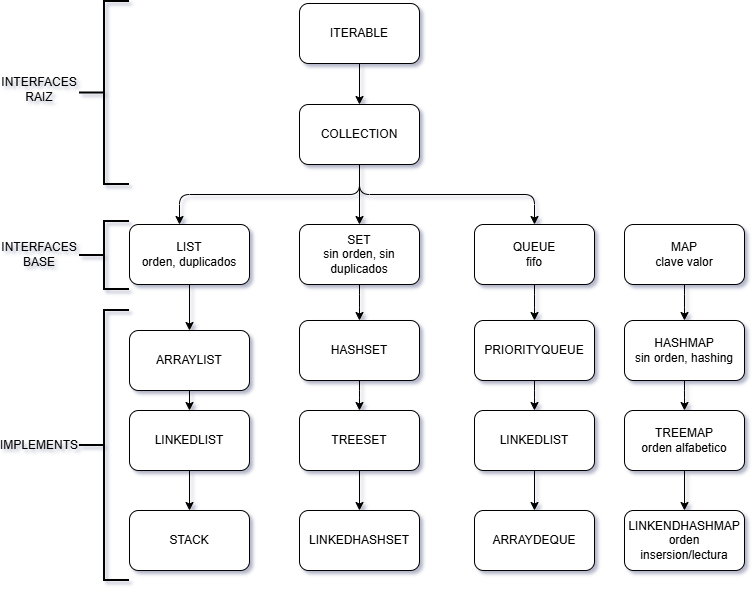

The diagram above was exported from draw.io. Its source (the exported page's mxGraphModel, read from the mxfile embedded in the PNG):
<mxGraphModel dx="1426" dy="743" grid="0" gridSize="10" guides="1" tooltips="1" connect="1" arrows="1" fold="1" page="1" pageScale="1" pageWidth="850" pageHeight="1100" background="none" math="0" shadow="1" adaptiveColors="none">
  <root>
    <mxCell id="0" />
    <mxCell id="1" parent="0" />
    <mxCell id="-tVdVsIpWhHrKZE6M3xZ-3" value="" style="edgeStyle=orthogonalEdgeStyle;rounded=1;orthogonalLoop=1;jettySize=auto;html=1;labelBackgroundColor=none;fontColor=default;" parent="1" source="-tVdVsIpWhHrKZE6M3xZ-1" target="-tVdVsIpWhHrKZE6M3xZ-2" edge="1">
      <mxGeometry relative="1" as="geometry" />
    </mxCell>
    <mxCell id="-tVdVsIpWhHrKZE6M3xZ-1" value="ITERABLE" style="rounded=1;whiteSpace=wrap;html=1;labelBackgroundColor=none;" parent="1" vertex="1">
      <mxGeometry x="320" y="99" width="120" height="60" as="geometry" />
    </mxCell>
    <mxCell id="-tVdVsIpWhHrKZE6M3xZ-5" value="" style="edgeStyle=orthogonalEdgeStyle;rounded=1;orthogonalLoop=1;jettySize=auto;html=1;exitX=0.5;exitY=1;exitDx=0;exitDy=0;labelBackgroundColor=none;fontColor=default;" parent="1" source="-tVdVsIpWhHrKZE6M3xZ-2" target="-tVdVsIpWhHrKZE6M3xZ-4" edge="1">
      <mxGeometry relative="1" as="geometry">
        <Array as="points">
          <mxPoint x="380" y="290" />
          <mxPoint x="200" y="290" />
        </Array>
      </mxGeometry>
    </mxCell>
    <mxCell id="-tVdVsIpWhHrKZE6M3xZ-7" value="" style="edgeStyle=orthogonalEdgeStyle;rounded=1;orthogonalLoop=1;jettySize=auto;html=1;labelBackgroundColor=none;fontColor=default;" parent="1" source="-tVdVsIpWhHrKZE6M3xZ-2" target="-tVdVsIpWhHrKZE6M3xZ-6" edge="1">
      <mxGeometry relative="1" as="geometry" />
    </mxCell>
    <mxCell id="-tVdVsIpWhHrKZE6M3xZ-23" value="" style="edgeStyle=orthogonalEdgeStyle;rounded=1;orthogonalLoop=1;jettySize=auto;html=1;labelBackgroundColor=none;fontColor=default;" parent="1" edge="1">
      <mxGeometry relative="1" as="geometry">
        <Array as="points">
          <mxPoint x="380" y="290" />
          <mxPoint x="555" y="290" />
        </Array>
        <mxPoint x="380" y="260" as="sourcePoint" />
        <mxPoint x="555" y="320" as="targetPoint" />
      </mxGeometry>
    </mxCell>
    <mxCell id="-tVdVsIpWhHrKZE6M3xZ-2" value="COLLECTION" style="rounded=1;whiteSpace=wrap;html=1;labelBackgroundColor=none;" parent="1" vertex="1">
      <mxGeometry x="320" y="200" width="120" height="60" as="geometry" />
    </mxCell>
    <mxCell id="-tVdVsIpWhHrKZE6M3xZ-11" value="" style="edgeStyle=orthogonalEdgeStyle;rounded=1;orthogonalLoop=1;jettySize=auto;html=1;labelBackgroundColor=none;fontColor=default;" parent="1" source="-tVdVsIpWhHrKZE6M3xZ-4" target="-tVdVsIpWhHrKZE6M3xZ-10" edge="1">
      <mxGeometry relative="1" as="geometry" />
    </mxCell>
    <mxCell id="-tVdVsIpWhHrKZE6M3xZ-4" value="LIST&lt;div&gt;&lt;span style=&quot;background-color: transparent; color: light-dark(rgb(0, 0, 0), rgb(255, 255, 255));&quot;&gt;orden,&amp;nbsp;&lt;/span&gt;&lt;span style=&quot;background-color: transparent; color: light-dark(rgb(0, 0, 0), rgb(255, 255, 255));&quot;&gt;duplicados&lt;/span&gt;&lt;/div&gt;" style="rounded=1;whiteSpace=wrap;html=1;labelBackgroundColor=none;" parent="1" vertex="1">
      <mxGeometry x="150" y="320" width="120" height="60" as="geometry" />
    </mxCell>
    <mxCell id="-tVdVsIpWhHrKZE6M3xZ-15" value="" style="edgeStyle=orthogonalEdgeStyle;rounded=1;orthogonalLoop=1;jettySize=auto;html=1;labelBackgroundColor=none;fontColor=default;" parent="1" source="-tVdVsIpWhHrKZE6M3xZ-6" target="-tVdVsIpWhHrKZE6M3xZ-14" edge="1">
      <mxGeometry relative="1" as="geometry" />
    </mxCell>
    <mxCell id="-tVdVsIpWhHrKZE6M3xZ-6" value="SET&lt;div&gt;sin orden, sin duplicados&lt;/div&gt;" style="rounded=1;whiteSpace=wrap;html=1;labelBackgroundColor=none;" parent="1" vertex="1">
      <mxGeometry x="320" y="320" width="120" height="60" as="geometry" />
    </mxCell>
    <mxCell id="-tVdVsIpWhHrKZE6M3xZ-19" value="" style="edgeStyle=orthogonalEdgeStyle;rounded=1;orthogonalLoop=1;jettySize=auto;html=1;labelBackgroundColor=none;fontColor=default;" parent="1" source="-tVdVsIpWhHrKZE6M3xZ-8" target="-tVdVsIpWhHrKZE6M3xZ-18" edge="1">
      <mxGeometry relative="1" as="geometry" />
    </mxCell>
    <mxCell id="-tVdVsIpWhHrKZE6M3xZ-8" value="MAP&lt;div&gt;clave valor&lt;/div&gt;" style="rounded=1;whiteSpace=wrap;html=1;labelBackgroundColor=none;" parent="1" vertex="1">
      <mxGeometry x="645" y="320" width="120" height="60" as="geometry" />
    </mxCell>
    <mxCell id="-tVdVsIpWhHrKZE6M3xZ-13" value="" style="edgeStyle=orthogonalEdgeStyle;rounded=1;orthogonalLoop=1;jettySize=auto;html=1;labelBackgroundColor=none;fontColor=default;" parent="1" source="-tVdVsIpWhHrKZE6M3xZ-10" target="-tVdVsIpWhHrKZE6M3xZ-12" edge="1">
      <mxGeometry relative="1" as="geometry" />
    </mxCell>
    <mxCell id="-tVdVsIpWhHrKZE6M3xZ-10" value="ARRAYLIST" style="rounded=1;whiteSpace=wrap;html=1;labelBackgroundColor=none;" parent="1" vertex="1">
      <mxGeometry x="150" y="426" width="120" height="60" as="geometry" />
    </mxCell>
    <mxCell id="-tVdVsIpWhHrKZE6M3xZ-44" value="" style="edgeStyle=orthogonalEdgeStyle;rounded=1;orthogonalLoop=1;jettySize=auto;html=1;labelBackgroundColor=none;fontColor=default;" parent="1" source="-tVdVsIpWhHrKZE6M3xZ-12" target="-tVdVsIpWhHrKZE6M3xZ-43" edge="1">
      <mxGeometry relative="1" as="geometry" />
    </mxCell>
    <mxCell id="-tVdVsIpWhHrKZE6M3xZ-12" value="LINKEDLIST" style="rounded=1;whiteSpace=wrap;html=1;labelBackgroundColor=none;" parent="1" vertex="1">
      <mxGeometry x="150" y="506" width="120" height="60" as="geometry" />
    </mxCell>
    <mxCell id="-tVdVsIpWhHrKZE6M3xZ-17" value="" style="edgeStyle=orthogonalEdgeStyle;rounded=1;orthogonalLoop=1;jettySize=auto;html=1;labelBackgroundColor=none;fontColor=default;" parent="1" source="-tVdVsIpWhHrKZE6M3xZ-14" target="-tVdVsIpWhHrKZE6M3xZ-16" edge="1">
      <mxGeometry relative="1" as="geometry" />
    </mxCell>
    <mxCell id="-tVdVsIpWhHrKZE6M3xZ-14" value="HASHSET" style="rounded=1;whiteSpace=wrap;html=1;labelBackgroundColor=none;" parent="1" vertex="1">
      <mxGeometry x="320" y="416" width="120" height="60" as="geometry" />
    </mxCell>
    <mxCell id="-tVdVsIpWhHrKZE6M3xZ-46" value="" style="edgeStyle=orthogonalEdgeStyle;rounded=1;orthogonalLoop=1;jettySize=auto;html=1;labelBackgroundColor=none;fontColor=default;" parent="1" source="-tVdVsIpWhHrKZE6M3xZ-16" target="-tVdVsIpWhHrKZE6M3xZ-45" edge="1">
      <mxGeometry relative="1" as="geometry" />
    </mxCell>
    <mxCell id="-tVdVsIpWhHrKZE6M3xZ-16" value="TREESET" style="rounded=1;whiteSpace=wrap;html=1;labelBackgroundColor=none;" parent="1" vertex="1">
      <mxGeometry x="320" y="506" width="120" height="60" as="geometry" />
    </mxCell>
    <mxCell id="-tVdVsIpWhHrKZE6M3xZ-21" value="" style="edgeStyle=orthogonalEdgeStyle;rounded=1;orthogonalLoop=1;jettySize=auto;html=1;labelBackgroundColor=none;fontColor=default;" parent="1" source="-tVdVsIpWhHrKZE6M3xZ-18" target="-tVdVsIpWhHrKZE6M3xZ-20" edge="1">
      <mxGeometry relative="1" as="geometry" />
    </mxCell>
    <mxCell id="-tVdVsIpWhHrKZE6M3xZ-18" value="HASHMAP&lt;div&gt;sin orden, hashing&lt;/div&gt;" style="rounded=1;whiteSpace=wrap;html=1;labelBackgroundColor=none;" parent="1" vertex="1">
      <mxGeometry x="645" y="416" width="120" height="60" as="geometry" />
    </mxCell>
    <mxCell id="-tVdVsIpWhHrKZE6M3xZ-39" value="" style="edgeStyle=orthogonalEdgeStyle;rounded=1;orthogonalLoop=1;jettySize=auto;html=1;labelBackgroundColor=none;fontColor=default;" parent="1" source="-tVdVsIpWhHrKZE6M3xZ-20" target="-tVdVsIpWhHrKZE6M3xZ-38" edge="1">
      <mxGeometry relative="1" as="geometry" />
    </mxCell>
    <mxCell id="-tVdVsIpWhHrKZE6M3xZ-20" value="TREEMAP&lt;div&gt;orden alfabetico&lt;/div&gt;" style="rounded=1;whiteSpace=wrap;html=1;labelBackgroundColor=none;" parent="1" vertex="1">
      <mxGeometry x="645" y="506" width="120" height="60" as="geometry" />
    </mxCell>
    <mxCell id="-tVdVsIpWhHrKZE6M3xZ-25" value="" style="edgeStyle=orthogonalEdgeStyle;rounded=1;orthogonalLoop=1;jettySize=auto;html=1;labelBackgroundColor=none;fontColor=default;" parent="1" source="-tVdVsIpWhHrKZE6M3xZ-22" target="-tVdVsIpWhHrKZE6M3xZ-24" edge="1">
      <mxGeometry relative="1" as="geometry" />
    </mxCell>
    <mxCell id="-tVdVsIpWhHrKZE6M3xZ-22" value="QUEUE&lt;div&gt;fifo&lt;/div&gt;" style="rounded=1;whiteSpace=wrap;html=1;labelBackgroundColor=none;" parent="1" vertex="1">
      <mxGeometry x="495" y="320" width="120" height="60" as="geometry" />
    </mxCell>
    <mxCell id="-tVdVsIpWhHrKZE6M3xZ-27" value="" style="edgeStyle=orthogonalEdgeStyle;rounded=1;orthogonalLoop=1;jettySize=auto;html=1;labelBackgroundColor=none;fontColor=default;" parent="1" source="-tVdVsIpWhHrKZE6M3xZ-24" target="-tVdVsIpWhHrKZE6M3xZ-26" edge="1">
      <mxGeometry relative="1" as="geometry" />
    </mxCell>
    <mxCell id="-tVdVsIpWhHrKZE6M3xZ-24" value="PRIORITYQUEUE" style="rounded=1;whiteSpace=wrap;html=1;labelBackgroundColor=none;" parent="1" vertex="1">
      <mxGeometry x="495" y="416" width="120" height="60" as="geometry" />
    </mxCell>
    <mxCell id="-tVdVsIpWhHrKZE6M3xZ-29" value="" style="edgeStyle=orthogonalEdgeStyle;rounded=1;orthogonalLoop=1;jettySize=auto;html=1;labelBackgroundColor=none;fontColor=default;" parent="1" source="-tVdVsIpWhHrKZE6M3xZ-26" target="-tVdVsIpWhHrKZE6M3xZ-28" edge="1">
      <mxGeometry relative="1" as="geometry" />
    </mxCell>
    <mxCell id="-tVdVsIpWhHrKZE6M3xZ-26" value="LINKEDLIST" style="rounded=1;whiteSpace=wrap;html=1;labelBackgroundColor=none;" parent="1" vertex="1">
      <mxGeometry x="495" y="506" width="120" height="60" as="geometry" />
    </mxCell>
    <mxCell id="-tVdVsIpWhHrKZE6M3xZ-28" value="ARRAYDEQUE" style="rounded=1;whiteSpace=wrap;html=1;labelBackgroundColor=none;" parent="1" vertex="1">
      <mxGeometry x="495" y="606" width="120" height="60" as="geometry" />
    </mxCell>
    <mxCell id="-tVdVsIpWhHrKZE6M3xZ-33" value="INTERFACES BASE" style="text;html=1;whiteSpace=wrap;strokeColor=none;fillColor=none;align=center;verticalAlign=middle;rounded=1;labelBackgroundColor=none;" parent="1" vertex="1">
      <mxGeometry x="30" y="335" width="60" height="30" as="geometry" />
    </mxCell>
    <mxCell id="-tVdVsIpWhHrKZE6M3xZ-34" value="INTERFACES RAIZ" style="text;html=1;whiteSpace=wrap;strokeColor=none;fillColor=none;align=center;verticalAlign=middle;rounded=1;labelBackgroundColor=none;" parent="1" vertex="1">
      <mxGeometry x="30" y="170" width="60" height="30" as="geometry" />
    </mxCell>
    <mxCell id="-tVdVsIpWhHrKZE6M3xZ-37" value="" style="strokeWidth=2;html=1;shape=mxgraph.flowchart.annotation_2;align=left;labelPosition=right;pointerEvents=1;labelBackgroundColor=none;rounded=1;" parent="1" vertex="1">
      <mxGeometry x="100" y="97" width="50" height="183" as="geometry" />
    </mxCell>
    <mxCell id="-tVdVsIpWhHrKZE6M3xZ-38" value="LINKENDHASHMAP&lt;div&gt;orden insersion/lectura&lt;/div&gt;" style="rounded=1;whiteSpace=wrap;html=1;labelBackgroundColor=none;" parent="1" vertex="1">
      <mxGeometry x="645" y="606" width="120" height="60" as="geometry" />
    </mxCell>
    <mxCell id="-tVdVsIpWhHrKZE6M3xZ-40" value="" style="strokeWidth=2;html=1;shape=mxgraph.flowchart.annotation_2;align=left;labelPosition=right;pointerEvents=1;labelBackgroundColor=none;rounded=1;" parent="1" vertex="1">
      <mxGeometry x="100" y="317" width="50" height="68" as="geometry" />
    </mxCell>
    <mxCell id="-tVdVsIpWhHrKZE6M3xZ-41" value="IMPLEMENTS" style="text;html=1;whiteSpace=wrap;strokeColor=none;fillColor=none;align=center;verticalAlign=middle;rounded=1;labelBackgroundColor=none;" parent="1" vertex="1">
      <mxGeometry x="30" y="526" width="60" height="30" as="geometry" />
    </mxCell>
    <mxCell id="-tVdVsIpWhHrKZE6M3xZ-42" value="" style="strokeWidth=2;html=1;shape=mxgraph.flowchart.annotation_2;align=left;labelPosition=right;pointerEvents=1;labelBackgroundColor=none;rounded=1;" parent="1" vertex="1">
      <mxGeometry x="100" y="406" width="50" height="270" as="geometry" />
    </mxCell>
    <mxCell id="-tVdVsIpWhHrKZE6M3xZ-43" value="STACK" style="rounded=1;whiteSpace=wrap;html=1;labelBackgroundColor=none;" parent="1" vertex="1">
      <mxGeometry x="150" y="606" width="120" height="60" as="geometry" />
    </mxCell>
    <mxCell id="-tVdVsIpWhHrKZE6M3xZ-45" value="LINKEDHASH&lt;span style=&quot;background-color: transparent; color: light-dark(rgb(0, 0, 0), rgb(255, 255, 255));&quot;&gt;SET&lt;/span&gt;" style="rounded=1;whiteSpace=wrap;html=1;labelBackgroundColor=none;" parent="1" vertex="1">
      <mxGeometry x="320" y="606" width="120" height="60" as="geometry" />
    </mxCell>
  </root>
</mxGraphModel>